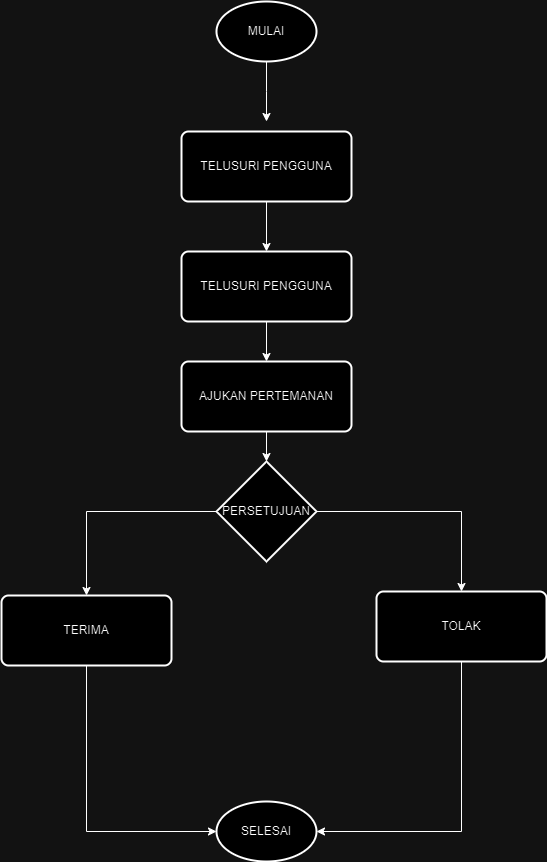

The diagram above was exported from draw.io. Its source (the exported page's mxGraphModel, read from the mxfile embedded in the PNG):
<mxGraphModel dx="880" dy="490" grid="1" gridSize="10" guides="1" tooltips="1" connect="1" arrows="1" fold="1" page="1" pageScale="1" pageWidth="850" pageHeight="1100" math="0" shadow="0">
  <root>
    <mxCell id="0" />
    <mxCell id="1" parent="0" />
    <mxCell id="iibY3e2rl2zcfz1t9tW7-2" value="MULAI" style="strokeWidth=2;html=1;shape=mxgraph.flowchart.start_1;whiteSpace=wrap;" vertex="1" parent="1">
      <mxGeometry x="265" y="130" width="100" height="60" as="geometry" />
    </mxCell>
    <mxCell id="iibY3e2rl2zcfz1t9tW7-57" style="edgeStyle=orthogonalEdgeStyle;rounded=0;orthogonalLoop=1;jettySize=auto;html=1;exitX=0.5;exitY=1;exitDx=0;exitDy=0;entryX=0.5;entryY=0;entryDx=0;entryDy=0;" edge="1" parent="1" source="iibY3e2rl2zcfz1t9tW7-4" target="iibY3e2rl2zcfz1t9tW7-51">
      <mxGeometry relative="1" as="geometry" />
    </mxCell>
    <mxCell id="iibY3e2rl2zcfz1t9tW7-4" value="TELUSURI PENGGUNA" style="rounded=1;whiteSpace=wrap;html=1;absoluteArcSize=1;arcSize=14;strokeWidth=2;" vertex="1" parent="1">
      <mxGeometry x="230" y="260" width="170" height="70" as="geometry" />
    </mxCell>
    <mxCell id="iibY3e2rl2zcfz1t9tW7-27" value="SELESAI" style="strokeWidth=2;html=1;shape=mxgraph.flowchart.start_1;whiteSpace=wrap;" vertex="1" parent="1">
      <mxGeometry x="265" y="930" width="100" height="60" as="geometry" />
    </mxCell>
    <mxCell id="iibY3e2rl2zcfz1t9tW7-40" value="" style="edgeStyle=orthogonalEdgeStyle;rounded=0;orthogonalLoop=1;jettySize=auto;html=1;exitX=0.5;exitY=1;exitDx=0;exitDy=0;exitPerimeter=0;entryX=0.5;entryY=0;entryDx=0;entryDy=0;" edge="1" parent="1" source="iibY3e2rl2zcfz1t9tW7-2">
      <mxGeometry relative="1" as="geometry">
        <mxPoint x="295" y="210" as="sourcePoint" />
        <mxPoint x="315" y="250" as="targetPoint" />
      </mxGeometry>
    </mxCell>
    <mxCell id="iibY3e2rl2zcfz1t9tW7-61" style="edgeStyle=orthogonalEdgeStyle;rounded=0;orthogonalLoop=1;jettySize=auto;html=1;exitX=0.5;exitY=1;exitDx=0;exitDy=0;entryX=0.5;entryY=0;entryDx=0;entryDy=0;" edge="1" parent="1" source="iibY3e2rl2zcfz1t9tW7-51" target="iibY3e2rl2zcfz1t9tW7-55">
      <mxGeometry relative="1" as="geometry" />
    </mxCell>
    <mxCell id="iibY3e2rl2zcfz1t9tW7-51" value="TELUSURI PENGGUNA" style="rounded=1;whiteSpace=wrap;html=1;absoluteArcSize=1;arcSize=14;strokeWidth=2;" vertex="1" parent="1">
      <mxGeometry x="230" y="380" width="170" height="70" as="geometry" />
    </mxCell>
    <mxCell id="iibY3e2rl2zcfz1t9tW7-53" value="TERIMA" style="rounded=1;whiteSpace=wrap;html=1;absoluteArcSize=1;arcSize=14;strokeWidth=2;" vertex="1" parent="1">
      <mxGeometry x="50" y="724" width="170" height="70" as="geometry" />
    </mxCell>
    <mxCell id="iibY3e2rl2zcfz1t9tW7-62" style="edgeStyle=orthogonalEdgeStyle;rounded=0;orthogonalLoop=1;jettySize=auto;html=1;exitX=0;exitY=0.5;exitDx=0;exitDy=0;exitPerimeter=0;entryX=0.5;entryY=0;entryDx=0;entryDy=0;" edge="1" parent="1" source="iibY3e2rl2zcfz1t9tW7-54" target="iibY3e2rl2zcfz1t9tW7-53">
      <mxGeometry relative="1" as="geometry" />
    </mxCell>
    <mxCell id="iibY3e2rl2zcfz1t9tW7-63" style="edgeStyle=orthogonalEdgeStyle;rounded=0;orthogonalLoop=1;jettySize=auto;html=1;exitX=1;exitY=0.5;exitDx=0;exitDy=0;exitPerimeter=0;entryX=0.5;entryY=0;entryDx=0;entryDy=0;" edge="1" parent="1" source="iibY3e2rl2zcfz1t9tW7-54" target="iibY3e2rl2zcfz1t9tW7-56">
      <mxGeometry relative="1" as="geometry">
        <mxPoint x="510" y="710" as="targetPoint" />
      </mxGeometry>
    </mxCell>
    <mxCell id="iibY3e2rl2zcfz1t9tW7-54" value="PERSETUJUAN" style="strokeWidth=2;html=1;shape=mxgraph.flowchart.decision;whiteSpace=wrap;" vertex="1" parent="1">
      <mxGeometry x="265" y="590" width="100" height="100" as="geometry" />
    </mxCell>
    <mxCell id="iibY3e2rl2zcfz1t9tW7-55" value="AJUKAN PERTEMANAN" style="rounded=1;whiteSpace=wrap;html=1;absoluteArcSize=1;arcSize=14;strokeWidth=2;" vertex="1" parent="1">
      <mxGeometry x="230" y="490" width="170" height="70" as="geometry" />
    </mxCell>
    <mxCell id="iibY3e2rl2zcfz1t9tW7-56" value="TOLAK" style="rounded=1;whiteSpace=wrap;html=1;absoluteArcSize=1;arcSize=14;strokeWidth=2;" vertex="1" parent="1">
      <mxGeometry x="425" y="720" width="170" height="70" as="geometry" />
    </mxCell>
    <mxCell id="iibY3e2rl2zcfz1t9tW7-59" style="edgeStyle=orthogonalEdgeStyle;rounded=0;orthogonalLoop=1;jettySize=auto;html=1;exitX=0.5;exitY=1;exitDx=0;exitDy=0;entryX=0.5;entryY=0;entryDx=0;entryDy=0;entryPerimeter=0;" edge="1" parent="1" source="iibY3e2rl2zcfz1t9tW7-55" target="iibY3e2rl2zcfz1t9tW7-54">
      <mxGeometry relative="1" as="geometry" />
    </mxCell>
    <mxCell id="iibY3e2rl2zcfz1t9tW7-64" style="edgeStyle=orthogonalEdgeStyle;rounded=0;orthogonalLoop=1;jettySize=auto;html=1;exitX=0.5;exitY=1;exitDx=0;exitDy=0;entryX=1;entryY=0.5;entryDx=0;entryDy=0;entryPerimeter=0;" edge="1" parent="1" source="iibY3e2rl2zcfz1t9tW7-56" target="iibY3e2rl2zcfz1t9tW7-27">
      <mxGeometry relative="1" as="geometry" />
    </mxCell>
    <mxCell id="iibY3e2rl2zcfz1t9tW7-65" style="edgeStyle=orthogonalEdgeStyle;rounded=0;orthogonalLoop=1;jettySize=auto;html=1;exitX=0.5;exitY=1;exitDx=0;exitDy=0;entryX=0;entryY=0.5;entryDx=0;entryDy=0;entryPerimeter=0;" edge="1" parent="1" source="iibY3e2rl2zcfz1t9tW7-53" target="iibY3e2rl2zcfz1t9tW7-27">
      <mxGeometry relative="1" as="geometry" />
    </mxCell>
  </root>
</mxGraphModel>